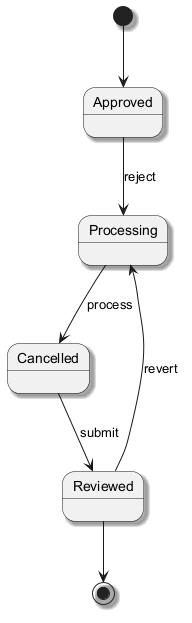

The diagram above was rendered by PlantUML. Its source (embedded in the PNG):
@startuml
skinparam shadowing true
[*] --> Approved
Approved --> Processing : reject
Processing --> Cancelled : process
Cancelled --> Reviewed : submit
Reviewed --> Processing : revert
Reviewed --> [*]
@enduml